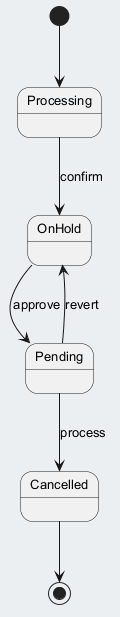

The diagram above was rendered by PlantUML. Its source (embedded in the PNG):
@startuml
skinparam backgroundColor #ECEFF1
skinparam classBackgroundColor #FFFFFF
skinparam classBorderColor #455A64
skinparam defaultFontSize 13
[*] --> Processing
Processing --> OnHold : confirm
OnHold --> Pending : approve
Pending --> Cancelled : process
Pending --> OnHold : revert
Cancelled --> [*]
@enduml